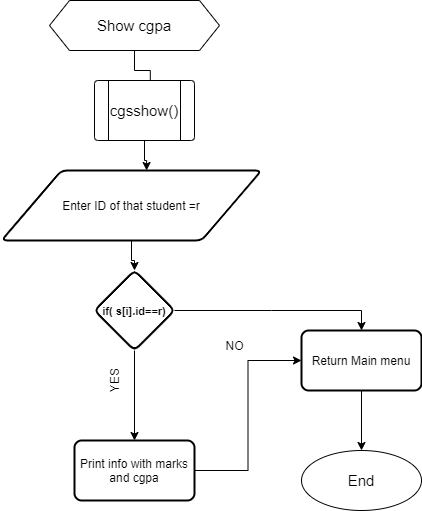

The diagram above was exported from draw.io. Its source (the exported page's mxGraphModel, read from the mxfile embedded in the PNG):
<mxGraphModel dx="868" dy="450" grid="1" gridSize="10" guides="1" tooltips="1" connect="1" arrows="1" fold="1" page="1" pageScale="1" pageWidth="1654" pageHeight="1169" math="0" shadow="0">
  <root>
    <mxCell id="0" />
    <mxCell id="1" parent="0" />
    <mxCell id="6A7wIzcoqu-uELkkgvBF-1" value="" style="edgeStyle=orthogonalEdgeStyle;rounded=0;orthogonalLoop=1;jettySize=auto;html=1;startArrow=none;" edge="1" parent="1" target="6A7wIzcoqu-uELkkgvBF-5">
      <mxGeometry relative="1" as="geometry">
        <mxPoint x="564" y="400" as="sourcePoint" />
      </mxGeometry>
    </mxCell>
    <mxCell id="6A7wIzcoqu-uELkkgvBF-40" value="" style="edgeStyle=orthogonalEdgeStyle;rounded=0;orthogonalLoop=1;jettySize=auto;html=1;fontSize=11;" edge="1" parent="1" source="6A7wIzcoqu-uELkkgvBF-2" target="6A7wIzcoqu-uELkkgvBF-5">
      <mxGeometry relative="1" as="geometry" />
    </mxCell>
    <mxCell id="6A7wIzcoqu-uELkkgvBF-2" value="Enter ID of that student =r&lt;br&gt;" style="shape=parallelogram;html=1;strokeWidth=2;perimeter=parallelogramPerimeter;whiteSpace=wrap;rounded=1;arcSize=12;size=0.23;" vertex="1" parent="1">
      <mxGeometry x="430" y="250" width="260" height="70" as="geometry" />
    </mxCell>
    <mxCell id="6A7wIzcoqu-uELkkgvBF-3" style="edgeStyle=orthogonalEdgeStyle;rounded=0;orthogonalLoop=1;jettySize=auto;html=1;fontSize=15;entryX=0.5;entryY=0;entryDx=0;entryDy=0;" edge="1" parent="1" source="6A7wIzcoqu-uELkkgvBF-5" target="6A7wIzcoqu-uELkkgvBF-7">
      <mxGeometry relative="1" as="geometry">
        <mxPoint x="720" y="445" as="targetPoint" />
        <Array as="points">
          <mxPoint x="700" y="390" />
          <mxPoint x="700" y="390" />
        </Array>
      </mxGeometry>
    </mxCell>
    <mxCell id="6A7wIzcoqu-uELkkgvBF-38" value="" style="edgeStyle=orthogonalEdgeStyle;rounded=0;orthogonalLoop=1;jettySize=auto;html=1;fontSize=11;" edge="1" parent="1" source="6A7wIzcoqu-uELkkgvBF-5" target="6A7wIzcoqu-uELkkgvBF-37">
      <mxGeometry relative="1" as="geometry" />
    </mxCell>
    <mxCell id="6A7wIzcoqu-uELkkgvBF-5" value="&lt;font style=&quot;font-size: 11px&quot;&gt;&lt;font style=&quot;font-size: 11px&quot;&gt;&lt;b&gt;if(&amp;nbsp;&lt;/b&gt;&lt;/font&gt;&lt;b&gt;s[i].id==r)&lt;/b&gt;&lt;/font&gt;" style="rhombus;whiteSpace=wrap;html=1;rounded=1;strokeWidth=2;arcSize=12;" vertex="1" parent="1">
      <mxGeometry x="523" y="350" width="80" height="80" as="geometry" />
    </mxCell>
    <mxCell id="6A7wIzcoqu-uELkkgvBF-6" style="edgeStyle=orthogonalEdgeStyle;rounded=0;orthogonalLoop=1;jettySize=auto;html=1;fontSize=15;entryX=0.5;entryY=0;entryDx=0;entryDy=0;" edge="1" parent="1" source="6A7wIzcoqu-uELkkgvBF-7" target="6A7wIzcoqu-uELkkgvBF-14">
      <mxGeometry relative="1" as="geometry">
        <mxPoint x="760" y="600" as="targetPoint" />
      </mxGeometry>
    </mxCell>
    <mxCell id="6A7wIzcoqu-uELkkgvBF-7" value="Return Main menu" style="whiteSpace=wrap;html=1;rounded=1;strokeWidth=2;arcSize=12;" vertex="1" parent="1">
      <mxGeometry x="730" y="410" width="120" height="60" as="geometry" />
    </mxCell>
    <mxCell id="6A7wIzcoqu-uELkkgvBF-8" value="YES" style="text;html=1;align=center;verticalAlign=middle;resizable=0;points=[];autosize=1;strokeColor=none;fillColor=none;rotation=-90;" vertex="1" parent="1">
      <mxGeometry x="523" y="450" width="40" height="20" as="geometry" />
    </mxCell>
    <mxCell id="6A7wIzcoqu-uELkkgvBF-9" value="NO" style="text;html=1;align=center;verticalAlign=middle;resizable=0;points=[];autosize=1;strokeColor=none;fillColor=none;" vertex="1" parent="1">
      <mxGeometry x="648" y="415" width="30" height="20" as="geometry" />
    </mxCell>
    <mxCell id="6A7wIzcoqu-uELkkgvBF-10" style="edgeStyle=orthogonalEdgeStyle;rounded=0;orthogonalLoop=1;jettySize=auto;html=1;entryX=0.558;entryY=0;entryDx=0;entryDy=0;entryPerimeter=0;fontSize=15;startArrow=none;" edge="1" parent="1" source="6A7wIzcoqu-uELkkgvBF-35" target="6A7wIzcoqu-uELkkgvBF-2">
      <mxGeometry relative="1" as="geometry" />
    </mxCell>
    <mxCell id="6A7wIzcoqu-uELkkgvBF-11" value="Show cgpa" style="shape=hexagon;perimeter=hexagonPerimeter2;whiteSpace=wrap;html=1;fixedSize=1;fontSize=15;" vertex="1" parent="1">
      <mxGeometry x="478" y="80" width="170" height="50" as="geometry" />
    </mxCell>
    <mxCell id="6A7wIzcoqu-uELkkgvBF-14" value="End" style="ellipse;whiteSpace=wrap;html=1;fontSize=15;" vertex="1" parent="1">
      <mxGeometry x="730" y="530" width="120" height="60" as="geometry" />
    </mxCell>
    <mxCell id="6A7wIzcoqu-uELkkgvBF-35" value="cgsshow()" style="verticalLabelPosition=middle;verticalAlign=middle;html=1;shape=process;whiteSpace=wrap;rounded=1;size=0.14;arcSize=6;fontSize=15;labelPosition=center;align=center;" vertex="1" parent="1">
      <mxGeometry x="523" y="160" width="100" height="60" as="geometry" />
    </mxCell>
    <mxCell id="6A7wIzcoqu-uELkkgvBF-36" value="" style="edgeStyle=orthogonalEdgeStyle;rounded=0;orthogonalLoop=1;jettySize=auto;html=1;entryX=0.558;entryY=0;entryDx=0;entryDy=0;entryPerimeter=0;fontSize=15;endArrow=none;" edge="1" parent="1" source="6A7wIzcoqu-uELkkgvBF-11" target="6A7wIzcoqu-uELkkgvBF-35">
      <mxGeometry relative="1" as="geometry">
        <mxPoint x="555" y="170" as="sourcePoint" />
        <mxPoint x="575.0799999999999" y="250" as="targetPoint" />
      </mxGeometry>
    </mxCell>
    <mxCell id="6A7wIzcoqu-uELkkgvBF-41" style="edgeStyle=orthogonalEdgeStyle;rounded=0;orthogonalLoop=1;jettySize=auto;html=1;entryX=0;entryY=0.5;entryDx=0;entryDy=0;fontSize=11;" edge="1" parent="1" source="6A7wIzcoqu-uELkkgvBF-37" target="6A7wIzcoqu-uELkkgvBF-7">
      <mxGeometry relative="1" as="geometry" />
    </mxCell>
    <mxCell id="6A7wIzcoqu-uELkkgvBF-37" value="Print info with marks and cgpa" style="whiteSpace=wrap;html=1;rounded=1;strokeWidth=2;arcSize=12;" vertex="1" parent="1">
      <mxGeometry x="503" y="520" width="120" height="60" as="geometry" />
    </mxCell>
  </root>
</mxGraphModel>